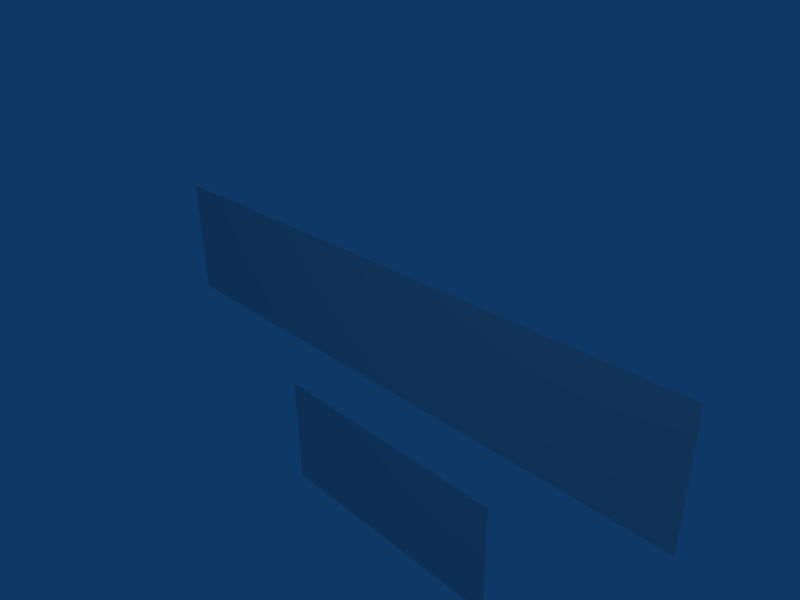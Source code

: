 # Source: sharedvcolors.blend  (saved by Blender 2.48.1; exported with 4.5.12 LTS)
import bpy
from mathutils import Matrix  # noqa: F401  (used for matrix-valued properties, if any)

bpy.ops.wm.read_factory_settings(use_empty=True)
scene = bpy.context.scene
scene.name = 'Scene'

# ---- collections
col_collection_1 = bpy.data.collections.new('Collection 1'); scene.collection.children.link(col_collection_1)

# ---- materials (node trees are filled in below, after node groups)
mat_material_001 = bpy.data.materials.new('Material.001')
mat_material_001.alpha_threshold = 0.0
mat_material_001.roughness = 0.5
mat_material_001.line_color = (0.0, 0.0, 0.0, 1.0)
mat_material = bpy.data.materials.new('Material')
mat_material.alpha_threshold = 0.0
mat_material.roughness = 0.5
mat_material.line_color = (0.0, 0.0, 0.0, 1.0)

# ---- material node trees

# ---- world
world_world = bpy.data.worlds.new('World'); scene.world = world_world
world_world.color = (0.05656, 0.2208, 0.4)
world_world.use_sun_shadow = False
world_world.sun_shadow_jitter_overblur = 0.0
world_world.cycles.sampling_method = 'MANUAL'
world_world.cycles.sample_map_resolution = 256

# ---- cameras
cam_camera = bpy.data.cameras.new('Camera')
cam_camera.passepartout_alpha = 0.2
cam_camera.clip_end = 100.0
cam_camera.lens = 35.0
cam_camera.ortho_scale = 7.314
cam_camera.show_passepartout = False
cam_camera.show_safe_areas = True
cam_camera.dof.focus_distance = 0.0
cam_camera.dof.aperture_fstop = 128.0

# ---- lights
light_spot = bpy.data.lights.new('Spot', 'POINT')
light_spot.transmission_factor = 0.0
light_spot.cutoff_distance = 30.0
light_spot.energy = 100.0
light_spot.shadow_buffer_clip_start = 1.001
light_spot.shadow_soft_size = 1.0
light_spot.shadow_maximum_resolution = 0.006
light_spot.use_absolute_resolution = True
light_spot.cycles.use_multiple_importance_sampling = False

# ---- meshes
me_sharedvertsmesh = bpy.data.meshes.new('SharedVertsMesh')
me_sharedvertsmesh.from_pydata([(1.0, 1.0, 0.0), (1.0, -1.0, 0.0), (-1.0, -1.0, 0.0), (-1.0, 1.0, 0.0), (0.0, -1.0, 0.0), (1.788e-07, 1.0, 0.0)], [], [(0, 5, 4, 1), (5, 3, 2, 4)])
_ca = me_sharedvertsmesh.color_attributes.new('Col', 'BYTE_COLOR', 'CORNER')
_ca.data.foreach_set('color', [1.0, 0.003035, 0.003035, 1.0, 0.05613, 1.0, 0.05613, 1.0, 1.0, 0.9823, 0.0, 1.0, 0.002125, 0.002125, 1.0, 1.0, 0.05613, 1.0, 0.05613, 1.0, 1.0, 0.0003035, 0.0003035, 1.0, 0.002732, 0.002732, 1.0, 1.0, 1.0, 0.9823, 0.0, 1.0])
me_sharedvertsmesh.materials.append(mat_material_001)
me_sharedvertsmesh.use_remesh_preserve_volume = False
me_sharedvertsmesh.use_remesh_preserve_attributes = False
me_sharedvertsmesh.use_mirror_vertex_groups = False
me_sharedvertsmesh.update()
me_plane_001 = bpy.data.meshes.new('Plane.001')
me_plane_001.from_pydata([(1.0, 1.0, 0.0), (1.0, -1.0, 0.0), (-1.0, -1.0, 0.0), (-1.0, 1.0, 0.0)], [], [(0, 3, 2, 1)])
me_plane_001.use_remesh_preserve_volume = False
me_plane_001.use_remesh_preserve_attributes = False
me_plane_001.use_mirror_vertex_groups = False
me_plane_001.update()
me_uniqvertsmesh = bpy.data.meshes.new('UniqVertsMesh')
me_uniqvertsmesh.from_pydata([(1.0, 1.0, 0.0), (1.0, -1.0, 0.0), (-1.0, -1.0, 0.0), (-1.0, 1.0, 0.0), (0.0, -1.0, 0.0), (1.788e-07, 1.0, 0.0)], [], [(0, 5, 4, 1), (5, 3, 2, 4)])
_ca = me_uniqvertsmesh.color_attributes.new('Col', 'BYTE_COLOR', 'CORNER')
_ca.data.foreach_set('color', [1.0, 0.03434, 0.03434, 1.0, 0.0, 1.0, 0.9911, 1.0, 1.0, 0.0006071, 0.9734, 1.0, 0.001214, 0.001214, 1.0, 1.0, 0.07619, 1.0, 0.07619, 1.0, 1.0, 0.02217, 0.02217, 1.0, 0.0382, 0.0382, 1.0, 1.0, 1.0, 1.0, 0.0, 1.0])
me_uniqvertsmesh.materials.append(mat_material)
me_uniqvertsmesh.use_remesh_preserve_volume = False
me_uniqvertsmesh.use_remesh_preserve_attributes = False
me_uniqvertsmesh.use_mirror_vertex_groups = False
me_uniqvertsmesh.update()

# ---- objects
ob_sharedvertsplane = bpy.data.objects.new('SharedVertsPlane', me_sharedvertsmesh)
ob_plane_001 = bpy.data.objects.new('Plane.001', me_plane_001)
ob_uniquevertsplane = bpy.data.objects.new('UniqueVertsPlane', me_uniqvertsmesh)
ob_lamp = bpy.data.objects.new('Lamp', light_spot)
ob_camera = bpy.data.objects.new('Camera', cam_camera)

# ---- transforms, parenting, visibility, modifiers, constraints
ob_sharedvertsplane.location = (0.0, 0.0, -3.0)
ob_sharedvertsplane.rotation_euler = (1.571, 0.0, 0.0)
ob_sharedvertsplane.scale = (2.223, 1.0, 1.06)
ob_sharedvertsplane.lock_rotations_4d = False
ob_sharedvertsplane.empty_display_type = 'ARROWS'
ob_sharedvertsplane.lineart.crease_threshold = 0.0
ob_plane_001.location = (1.74, 0.0, 5.942)
ob_plane_001.rotation_euler = (1.571, 0.0, 0.0)
ob_plane_001.lock_rotations_4d = False
ob_plane_001.empty_display_type = 'ARROWS'
ob_plane_001.lineart.crease_threshold = 0.0
ob_uniquevertsplane.location = (0.0, 0.0, 0.0)
ob_uniquevertsplane.rotation_euler = (1.571, 0.0, 0.0)
ob_uniquevertsplane.scale = (4.856, 1.0, 1.0)
ob_uniquevertsplane.lock_rotations_4d = False
ob_uniquevertsplane.empty_display_type = 'ARROWS'
ob_uniquevertsplane.lineart.crease_threshold = 0.0
ob_lamp.location = (3.376, -6.453, 5.904)
ob_lamp.rotation_euler = (0.6503, 0.05522, 1.866)
ob_lamp.lock_rotations_4d = False
ob_lamp.empty_display_type = 'ARROWS'
ob_lamp.color = (0.0, 0.0, 0.0, 0.0)
ob_lamp.lineart.crease_threshold = 0.0
ob_camera.location = (7.481, -6.508, 5.344)
ob_camera.rotation_euler = (1.109, 0.01082, 0.8149)
ob_camera.lock_rotations_4d = False
ob_camera.empty_display_type = 'ARROWS'
ob_camera.color = (0.0, 0.0, 0.0, 0.0)
ob_camera.display_type = 'WIRE'
ob_camera.lineart.crease_threshold = 0.0

# ---- collection membership
col_collection_1.objects.link(ob_sharedvertsplane)
col_collection_1.objects.link(ob_plane_001)
col_collection_1.objects.link(ob_uniquevertsplane)
col_collection_1.objects.link(ob_lamp)
col_collection_1.objects.link(ob_camera)

# ---- scene / render settings (as saved in the file)
scene.camera = ob_camera
scene.frame_start = 1; scene.frame_end = 1; scene.frame_set(1)
scene.render.engine = 'BLENDER_EEVEE_NEXT'
scene.render.image_settings.file_format = 'JPEG'
scene.render.image_settings.color_mode = 'RGB'
scene.render.image_settings.compression = 90
scene.render.resolution_x = 800
scene.render.resolution_y = 600
scene.render.pixel_aspect_x = 100.0
scene.render.pixel_aspect_y = 100.0
scene.render.fps = 25
scene.render.dither_intensity = 0.0
scene.render.use_compositing = False
scene.render.use_sequencer = False
scene.render.bake_margin = 2
scene.render.bake_bias = 0.0
scene.render.use_stamp_time = False
scene.render.use_stamp_date = False
scene.render.use_stamp_frame = False
scene.render.use_stamp_camera = False
scene.render.use_stamp_scene = False
scene.render.use_stamp_filename = False
scene.render.use_stamp_render_time = False
scene.render.stamp_font_size = 0
scene.cycles.use_denoising = False
scene.cycles.samples = 10
scene.cycles.sampling_pattern = 'TABULATED_SOBOL'
scene.cycles.light_sampling_threshold = 0.0
scene.cycles.use_adaptive_sampling = False
scene.cycles.use_light_tree = False
scene.cycles.blur_glossy = 0.0
scene.cycles.volume_bounces = 1
scene.cycles.pixel_filter_type = 'GAUSSIAN'
scene.cycles.sample_clamp_indirect = 0.0
scene.view_settings.view_transform = 'Raw'
bpy.context.view_layer.update()
